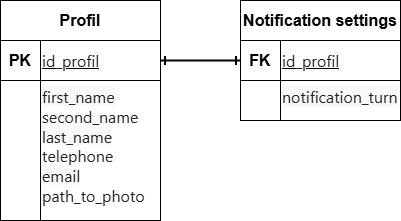

The diagram above was exported from draw.io. Its source (the exported page's mxGraphModel, read from the mxfile embedded in the PNG):
<mxGraphModel dx="1298" dy="849" grid="1" gridSize="10" guides="1" tooltips="1" connect="1" arrows="1" fold="1" page="1" pageScale="1" pageWidth="827" pageHeight="1169" math="0" shadow="0">
  <root>
    <mxCell id="0" />
    <mxCell id="1" parent="0" />
    <mxCell id="nTsZM5Lkq8MNH8Ro6aH0-1" parent="1" style="rounded=0;whiteSpace=wrap;html=1;fontSize=16;fontStyle=1" value="Profil" vertex="1">
      <mxGeometry height="40" width="160" x="160" y="80" as="geometry" />
    </mxCell>
    <mxCell id="nTsZM5Lkq8MNH8Ro6aH0-2" parent="1" style="rounded=0;whiteSpace=wrap;html=1;fontSize=16;fontStyle=1" value="PK" vertex="1">
      <mxGeometry height="40" width="40" x="160" y="120" as="geometry" />
    </mxCell>
    <mxCell id="nTsZM5Lkq8MNH8Ro6aH0-3" parent="1" style="rounded=0;whiteSpace=wrap;html=1;" value="" vertex="1">
      <mxGeometry height="140" width="40" x="160" y="160" as="geometry" />
    </mxCell>
    <mxCell id="nTsZM5Lkq8MNH8Ro6aH0-11" edge="1" parent="1" source="nTsZM5Lkq8MNH8Ro6aH0-4" style="edgeStyle=orthogonalEdgeStyle;rounded=0;orthogonalLoop=1;jettySize=auto;html=1;exitX=1;exitY=0.5;exitDx=0;exitDy=0;entryX=0;entryY=0.5;entryDx=0;entryDy=0;startArrow=ERone;startFill=0;endArrow=ERone;endFill=0;strokeWidth=2;" target="nTsZM5Lkq8MNH8Ro6aH0-7">
      <mxGeometry relative="1" as="geometry" />
    </mxCell>
    <mxCell id="nTsZM5Lkq8MNH8Ro6aH0-4" parent="1" style="rounded=0;whiteSpace=wrap;html=1;align=left;fontSize=14;fontStyle=4" value="&lt;span style=&quot;color: rgb(31, 35, 40); font-family: &amp;quot;Mona Sans VF&amp;quot;, -apple-system, BlinkMacSystemFont, &amp;quot;Segoe UI&amp;quot;, &amp;quot;Noto Sans&amp;quot;, Helvetica, Arial, sans-serif, &amp;quot;Apple Color Emoji&amp;quot;, &amp;quot;Segoe UI Emoji&amp;quot;; font-size: 16px; background-color: rgb(255, 255, 255);&quot;&gt;id_profil&lt;/span&gt;" vertex="1">
      <mxGeometry height="40" width="120" x="200" y="120" as="geometry" />
    </mxCell>
    <mxCell id="nTsZM5Lkq8MNH8Ro6aH0-5" parent="1" style="rounded=0;whiteSpace=wrap;html=1;align=left;verticalAlign=top;fontSize=14;" value="&lt;span style=&quot;color: rgb(31, 35, 40); font-family: &amp;quot;Mona Sans VF&amp;quot;, -apple-system, BlinkMacSystemFont, &amp;quot;Segoe UI&amp;quot;, &amp;quot;Noto Sans&amp;quot;, Helvetica, Arial, sans-serif, &amp;quot;Apple Color Emoji&amp;quot;, &amp;quot;Segoe UI Emoji&amp;quot;; font-size: 16px; background-color: rgb(246, 248, 250);&quot;&gt;first_name&lt;/span&gt;&lt;div&gt;&lt;span style=&quot;color: rgb(31, 35, 40); font-family: &amp;quot;Mona Sans VF&amp;quot;, -apple-system, BlinkMacSystemFont, &amp;quot;Segoe UI&amp;quot;, &amp;quot;Noto Sans&amp;quot;, Helvetica, Arial, sans-serif, &amp;quot;Apple Color Emoji&amp;quot;, &amp;quot;Segoe UI Emoji&amp;quot;; font-size: 16px; background-color: rgb(255, 255, 255);&quot;&gt;second_name&lt;/span&gt;&lt;span style=&quot;color: rgb(31, 35, 40); font-family: &amp;quot;Mona Sans VF&amp;quot;, -apple-system, BlinkMacSystemFont, &amp;quot;Segoe UI&amp;quot;, &amp;quot;Noto Sans&amp;quot;, Helvetica, Arial, sans-serif, &amp;quot;Apple Color Emoji&amp;quot;, &amp;quot;Segoe UI Emoji&amp;quot;; font-size: 16px; background-color: rgb(246, 248, 250);&quot;&gt;&lt;/span&gt;&lt;/div&gt;&lt;div&gt;&lt;span style=&quot;color: rgb(31, 35, 40); font-family: &amp;quot;Mona Sans VF&amp;quot;, -apple-system, BlinkMacSystemFont, &amp;quot;Segoe UI&amp;quot;, &amp;quot;Noto Sans&amp;quot;, Helvetica, Arial, sans-serif, &amp;quot;Apple Color Emoji&amp;quot;, &amp;quot;Segoe UI Emoji&amp;quot;; font-size: 16px; background-color: rgb(246, 248, 250);&quot;&gt;last_name&lt;/span&gt;&lt;span style=&quot;color: rgb(31, 35, 40); font-family: &amp;quot;Mona Sans VF&amp;quot;, -apple-system, BlinkMacSystemFont, &amp;quot;Segoe UI&amp;quot;, &amp;quot;Noto Sans&amp;quot;, Helvetica, Arial, sans-serif, &amp;quot;Apple Color Emoji&amp;quot;, &amp;quot;Segoe UI Emoji&amp;quot;; font-size: 16px; background-color: rgb(255, 255, 255);&quot;&gt;&lt;/span&gt;&lt;/div&gt;&lt;div&gt;&lt;span style=&quot;color: rgb(31, 35, 40); font-family: &amp;quot;Mona Sans VF&amp;quot;, -apple-system, BlinkMacSystemFont, &amp;quot;Segoe UI&amp;quot;, &amp;quot;Noto Sans&amp;quot;, Helvetica, Arial, sans-serif, &amp;quot;Apple Color Emoji&amp;quot;, &amp;quot;Segoe UI Emoji&amp;quot;; font-size: 16px; background-color: rgb(255, 255, 255);&quot;&gt;telephone&lt;/span&gt;&lt;span style=&quot;color: rgb(31, 35, 40); font-family: &amp;quot;Mona Sans VF&amp;quot;, -apple-system, BlinkMacSystemFont, &amp;quot;Segoe UI&amp;quot;, &amp;quot;Noto Sans&amp;quot;, Helvetica, Arial, sans-serif, &amp;quot;Apple Color Emoji&amp;quot;, &amp;quot;Segoe UI Emoji&amp;quot;; font-size: 16px; background-color: rgb(246, 248, 250);&quot;&gt;&lt;/span&gt;&lt;/div&gt;&lt;div&gt;&lt;span style=&quot;color: rgb(31, 35, 40); font-family: &amp;quot;Mona Sans VF&amp;quot;, -apple-system, BlinkMacSystemFont, &amp;quot;Segoe UI&amp;quot;, &amp;quot;Noto Sans&amp;quot;, Helvetica, Arial, sans-serif, &amp;quot;Apple Color Emoji&amp;quot;, &amp;quot;Segoe UI Emoji&amp;quot;; font-size: 16px; background-color: rgb(246, 248, 250);&quot;&gt;email&lt;/span&gt;&lt;span style=&quot;color: rgb(31, 35, 40); font-family: &amp;quot;Mona Sans VF&amp;quot;, -apple-system, BlinkMacSystemFont, &amp;quot;Segoe UI&amp;quot;, &amp;quot;Noto Sans&amp;quot;, Helvetica, Arial, sans-serif, &amp;quot;Apple Color Emoji&amp;quot;, &amp;quot;Segoe UI Emoji&amp;quot;; font-size: 16px; background-color: rgb(255, 255, 255);&quot;&gt;&lt;/span&gt;&lt;/div&gt;&lt;div&gt;&lt;span style=&quot;color: rgb(31, 35, 40); font-family: &amp;quot;Mona Sans VF&amp;quot;, -apple-system, BlinkMacSystemFont, &amp;quot;Segoe UI&amp;quot;, &amp;quot;Noto Sans&amp;quot;, Helvetica, Arial, sans-serif, &amp;quot;Apple Color Emoji&amp;quot;, &amp;quot;Segoe UI Emoji&amp;quot;; font-size: 16px; background-color: rgb(255, 255, 255);&quot;&gt;path_to_photo&lt;/span&gt;&lt;span style=&quot;color: rgb(31, 35, 40); font-family: &amp;quot;Mona Sans VF&amp;quot;, -apple-system, BlinkMacSystemFont, &amp;quot;Segoe UI&amp;quot;, &amp;quot;Noto Sans&amp;quot;, Helvetica, Arial, sans-serif, &amp;quot;Apple Color Emoji&amp;quot;, &amp;quot;Segoe UI Emoji&amp;quot;; font-size: 16px; background-color: rgb(246, 248, 250);&quot;&gt;&lt;/span&gt;&lt;/div&gt;" vertex="1">
      <mxGeometry height="140" width="120" x="200" y="160" as="geometry" />
    </mxCell>
    <mxCell id="nTsZM5Lkq8MNH8Ro6aH0-6" parent="1" style="rounded=0;whiteSpace=wrap;html=1;fontSize=16;fontStyle=1" value="Notification settings" vertex="1">
      <mxGeometry height="40" width="160" x="400" y="80" as="geometry" />
    </mxCell>
    <mxCell id="nTsZM5Lkq8MNH8Ro6aH0-7" parent="1" style="rounded=0;whiteSpace=wrap;html=1;fontSize=16;fontStyle=1" value="FK" vertex="1">
      <mxGeometry height="40" width="40" x="400" y="120" as="geometry" />
    </mxCell>
    <mxCell id="nTsZM5Lkq8MNH8Ro6aH0-8" parent="1" style="rounded=0;whiteSpace=wrap;html=1;" value="" vertex="1">
      <mxGeometry height="40" width="40" x="400" y="160" as="geometry" />
    </mxCell>
    <mxCell id="nTsZM5Lkq8MNH8Ro6aH0-9" parent="1" style="rounded=0;whiteSpace=wrap;html=1;align=left;fontSize=14;fontStyle=4" value="&lt;span style=&quot;color: rgb(31, 35, 40); font-family: &amp;quot;Mona Sans VF&amp;quot;, -apple-system, BlinkMacSystemFont, &amp;quot;Segoe UI&amp;quot;, &amp;quot;Noto Sans&amp;quot;, Helvetica, Arial, sans-serif, &amp;quot;Apple Color Emoji&amp;quot;, &amp;quot;Segoe UI Emoji&amp;quot;; font-size: 16px; background-color: rgb(255, 255, 255);&quot;&gt;id_profil&lt;/span&gt;" vertex="1">
      <mxGeometry height="40" width="120" x="440" y="120" as="geometry" />
    </mxCell>
    <mxCell id="nTsZM5Lkq8MNH8Ro6aH0-10" parent="1" style="rounded=0;whiteSpace=wrap;html=1;align=left;verticalAlign=top;fontSize=14;" value="&lt;span style=&quot;color: rgb(31, 35, 40); font-family: &amp;quot;Mona Sans VF&amp;quot;, -apple-system, BlinkMacSystemFont, &amp;quot;Segoe UI&amp;quot;, &amp;quot;Noto Sans&amp;quot;, Helvetica, Arial, sans-serif, &amp;quot;Apple Color Emoji&amp;quot;, &amp;quot;Segoe UI Emoji&amp;quot;; font-size: 16px; background-color: rgb(246, 248, 250);&quot;&gt;notification_turn&lt;/span&gt;" vertex="1">
      <mxGeometry height="40" width="120" x="440" y="160" as="geometry" />
    </mxCell>
  </root>
</mxGraphModel>